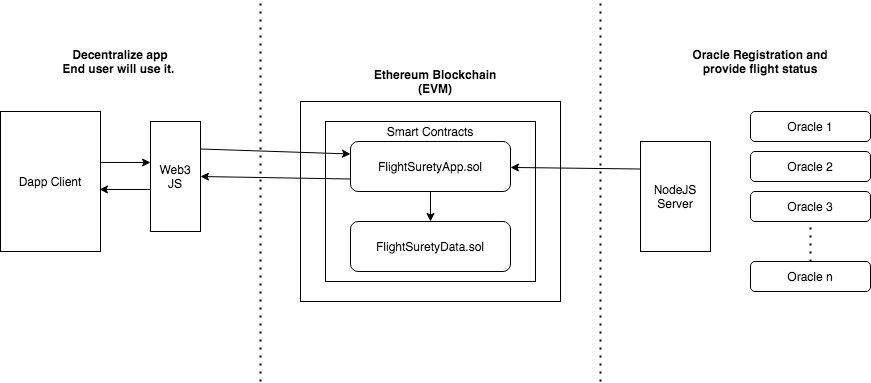

The diagram above was exported from draw.io. Its source (the exported page's mxGraphModel, read from the mxfile embedded in the PNG):
<mxGraphModel dx="786" dy="531" grid="1" gridSize="10" guides="1" tooltips="1" connect="1" arrows="1" fold="1" page="1" pageScale="1" pageWidth="827" pageHeight="1169" math="0" shadow="0">
  <root>
    <mxCell id="0" />
    <mxCell id="1" parent="0" />
    <mxCell id="RuQR1B2gkadlANLgsYwG-1" value="" style="rounded=0;whiteSpace=wrap;html=1;" vertex="1" parent="1">
      <mxGeometry x="310" y="180" width="260" height="200" as="geometry" />
    </mxCell>
    <mxCell id="RuQR1B2gkadlANLgsYwG-2" value="Ethereum Blockchain (EVM)" style="text;html=1;strokeColor=none;fillColor=none;align=center;verticalAlign=middle;whiteSpace=wrap;rounded=0;fontStyle=1" vertex="1" parent="1">
      <mxGeometry x="370" y="150" width="150" height="20" as="geometry" />
    </mxCell>
    <mxCell id="RuQR1B2gkadlANLgsYwG-3" value="Web3 JS" style="rounded=0;whiteSpace=wrap;html=1;" vertex="1" parent="1">
      <mxGeometry x="160" y="200" width="50" height="110" as="geometry" />
    </mxCell>
    <mxCell id="RuQR1B2gkadlANLgsYwG-6" value="" style="rounded=0;whiteSpace=wrap;html=1;" vertex="1" parent="1">
      <mxGeometry x="335" y="200" width="210" height="160" as="geometry" />
    </mxCell>
    <mxCell id="RuQR1B2gkadlANLgsYwG-7" value="FlightSuretyApp.sol" style="rounded=1;whiteSpace=wrap;html=1;" vertex="1" parent="1">
      <mxGeometry x="360" y="220" width="160" height="50" as="geometry" />
    </mxCell>
    <mxCell id="RuQR1B2gkadlANLgsYwG-8" value="FlightSuretyData.sol" style="rounded=1;whiteSpace=wrap;html=1;" vertex="1" parent="1">
      <mxGeometry x="360" y="300" width="160" height="50" as="geometry" />
    </mxCell>
    <mxCell id="RuQR1B2gkadlANLgsYwG-9" value="Smart Contracts" style="text;html=1;strokeColor=none;fillColor=none;align=center;verticalAlign=middle;whiteSpace=wrap;rounded=0;" vertex="1" parent="1">
      <mxGeometry x="365" y="200" width="150" height="20" as="geometry" />
    </mxCell>
    <mxCell id="RuQR1B2gkadlANLgsYwG-10" value="NodeJS Server" style="rounded=0;whiteSpace=wrap;html=1;" vertex="1" parent="1">
      <mxGeometry x="650" y="220" width="70" height="110" as="geometry" />
    </mxCell>
    <mxCell id="RuQR1B2gkadlANLgsYwG-11" value="Oracle 1" style="rounded=1;whiteSpace=wrap;html=1;" vertex="1" parent="1">
      <mxGeometry x="760" y="190" width="120" height="30" as="geometry" />
    </mxCell>
    <mxCell id="RuQR1B2gkadlANLgsYwG-12" value="&lt;span&gt;Oracle 2&lt;/span&gt;" style="rounded=1;whiteSpace=wrap;html=1;" vertex="1" parent="1">
      <mxGeometry x="760" y="230" width="120" height="30" as="geometry" />
    </mxCell>
    <mxCell id="RuQR1B2gkadlANLgsYwG-13" value="Oracle 3" style="rounded=1;whiteSpace=wrap;html=1;" vertex="1" parent="1">
      <mxGeometry x="760" y="270" width="120" height="30" as="geometry" />
    </mxCell>
    <mxCell id="RuQR1B2gkadlANLgsYwG-14" value="Oracle n" style="rounded=1;whiteSpace=wrap;html=1;" vertex="1" parent="1">
      <mxGeometry x="760" y="340" width="120" height="30" as="geometry" />
    </mxCell>
    <mxCell id="RuQR1B2gkadlANLgsYwG-15" value="" style="endArrow=none;dashed=1;html=1;dashPattern=1 3;strokeWidth=2;entryX=0.5;entryY=1;entryDx=0;entryDy=0;" edge="1" parent="1" source="RuQR1B2gkadlANLgsYwG-14" target="RuQR1B2gkadlANLgsYwG-13">
      <mxGeometry width="50" height="50" relative="1" as="geometry">
        <mxPoint x="740" y="290" as="sourcePoint" />
        <mxPoint x="790" y="240" as="targetPoint" />
      </mxGeometry>
    </mxCell>
    <mxCell id="RuQR1B2gkadlANLgsYwG-16" value="" style="endArrow=classic;html=1;exitX=1;exitY=0.25;exitDx=0;exitDy=0;entryX=0;entryY=0.25;entryDx=0;entryDy=0;" edge="1" parent="1" source="RuQR1B2gkadlANLgsYwG-3" target="RuQR1B2gkadlANLgsYwG-7">
      <mxGeometry width="50" height="50" relative="1" as="geometry">
        <mxPoint x="300" y="280" as="sourcePoint" />
        <mxPoint x="330" y="233" as="targetPoint" />
      </mxGeometry>
    </mxCell>
    <mxCell id="RuQR1B2gkadlANLgsYwG-17" value="" style="endArrow=classic;html=1;exitX=0;exitY=0.75;exitDx=0;exitDy=0;entryX=1;entryY=0.5;entryDx=0;entryDy=0;" edge="1" parent="1" source="RuQR1B2gkadlANLgsYwG-7" target="RuQR1B2gkadlANLgsYwG-3">
      <mxGeometry width="50" height="50" relative="1" as="geometry">
        <mxPoint x="300" y="280" as="sourcePoint" />
        <mxPoint x="240" y="258" as="targetPoint" />
      </mxGeometry>
    </mxCell>
    <mxCell id="RuQR1B2gkadlANLgsYwG-18" value="" style="endArrow=classic;html=1;exitX=0.5;exitY=1;exitDx=0;exitDy=0;" edge="1" parent="1" source="RuQR1B2gkadlANLgsYwG-7" target="RuQR1B2gkadlANLgsYwG-8">
      <mxGeometry width="50" height="50" relative="1" as="geometry">
        <mxPoint x="440" y="300" as="sourcePoint" />
        <mxPoint x="490" y="250" as="targetPoint" />
      </mxGeometry>
    </mxCell>
    <mxCell id="RuQR1B2gkadlANLgsYwG-22" value="Dapp Client" style="rounded=0;whiteSpace=wrap;html=1;" vertex="1" parent="1">
      <mxGeometry x="10" y="190" width="100" height="140" as="geometry" />
    </mxCell>
    <mxCell id="RuQR1B2gkadlANLgsYwG-23" value="" style="endArrow=classic;html=1;exitX=1;exitY=0.364;exitDx=0;exitDy=0;exitPerimeter=0;" edge="1" parent="1" source="RuQR1B2gkadlANLgsYwG-22">
      <mxGeometry width="50" height="50" relative="1" as="geometry">
        <mxPoint x="300" y="280" as="sourcePoint" />
        <mxPoint x="160" y="241" as="targetPoint" />
      </mxGeometry>
    </mxCell>
    <mxCell id="RuQR1B2gkadlANLgsYwG-24" value="" style="endArrow=classic;html=1;entryX=0.99;entryY=0.557;entryDx=0;entryDy=0;entryPerimeter=0;" edge="1" parent="1" target="RuQR1B2gkadlANLgsYwG-22">
      <mxGeometry width="50" height="50" relative="1" as="geometry">
        <mxPoint x="160" y="268" as="sourcePoint" />
        <mxPoint x="350" y="230" as="targetPoint" />
      </mxGeometry>
    </mxCell>
    <mxCell id="RuQR1B2gkadlANLgsYwG-26" value="" style="endArrow=classic;html=1;exitX=0;exitY=0.25;exitDx=0;exitDy=0;" edge="1" parent="1" source="RuQR1B2gkadlANLgsYwG-10" target="RuQR1B2gkadlANLgsYwG-7">
      <mxGeometry width="50" height="50" relative="1" as="geometry">
        <mxPoint x="580" y="280" as="sourcePoint" />
        <mxPoint x="630" y="230" as="targetPoint" />
      </mxGeometry>
    </mxCell>
    <mxCell id="RuQR1B2gkadlANLgsYwG-28" value="Oracle Registration and provide flight status" style="text;html=1;strokeColor=none;fillColor=none;align=center;verticalAlign=middle;whiteSpace=wrap;rounded=0;fontStyle=1" vertex="1" parent="1">
      <mxGeometry x="700" y="130" width="140" height="20" as="geometry" />
    </mxCell>
    <mxCell id="RuQR1B2gkadlANLgsYwG-29" value="" style="endArrow=none;dashed=1;html=1;dashPattern=1 3;strokeWidth=2;" edge="1" parent="1">
      <mxGeometry width="50" height="50" relative="1" as="geometry">
        <mxPoint x="610" y="460" as="sourcePoint" />
        <mxPoint x="610" y="80" as="targetPoint" />
      </mxGeometry>
    </mxCell>
    <mxCell id="RuQR1B2gkadlANLgsYwG-30" value="" style="endArrow=none;dashed=1;html=1;dashPattern=1 3;strokeWidth=2;" edge="1" parent="1">
      <mxGeometry width="50" height="50" relative="1" as="geometry">
        <mxPoint x="270" y="460" as="sourcePoint" />
        <mxPoint x="270" y="80" as="targetPoint" />
      </mxGeometry>
    </mxCell>
    <mxCell id="RuQR1B2gkadlANLgsYwG-31" value="Decentralize app&lt;br&gt;End user will use it.&amp;nbsp;" style="text;html=1;strokeColor=none;fillColor=none;align=center;verticalAlign=middle;whiteSpace=wrap;rounded=0;fontStyle=1" vertex="1" parent="1">
      <mxGeometry x="60" y="130" width="140" height="20" as="geometry" />
    </mxCell>
  </root>
</mxGraphModel>